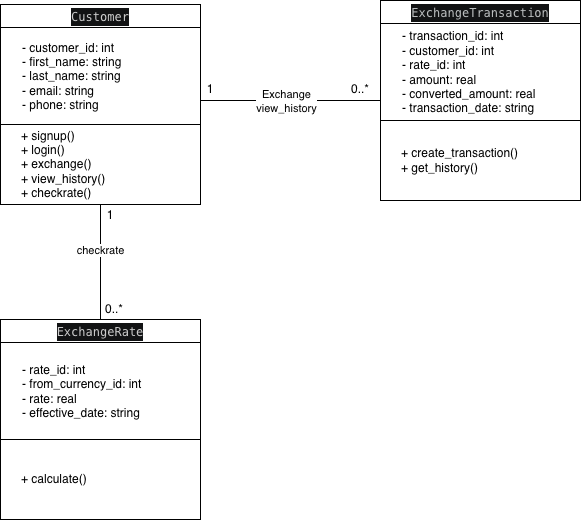

The diagram above was exported from draw.io. Its source (the exported page's mxGraphModel, read from the mxfile embedded in the PNG):
<mxGraphModel dx="1006" dy="659" grid="1" gridSize="10" guides="1" tooltips="1" connect="1" arrows="1" fold="1" page="1" pageScale="1" pageWidth="827" pageHeight="1169" math="0" shadow="0">
  <root>
    <mxCell id="0" />
    <mxCell id="1" parent="0" />
    <mxCell id="NBFxDfqRK8_2vJBKcbfi-1" parent="1" style="swimlane;whiteSpace=wrap;html=1;fontFamily=Helvetica;fontSize=12;fontColor=default;fontStyle=0;align=center;verticalAlign=middle;" value="&lt;div style=&quot;background-color: rgb(18, 19, 20); font-family: Menlo, Monaco, &amp;quot;Courier New&amp;quot;, monospace; font-weight: normal; line-height: 18px; white-space: pre;&quot;&gt;&lt;span style=&quot;color: rgb(204, 204, 204);&quot;&gt;Customer&lt;/span&gt;&lt;/div&gt;" vertex="1">
      <mxGeometry height="200" width="200" x="130" y="70" as="geometry" />
    </mxCell>
    <mxCell id="NBFxDfqRK8_2vJBKcbfi-2" parent="1" style="text;html=1;whiteSpace=wrap;strokeColor=none;fillColor=none;align=left;verticalAlign=middle;rounded=0;" value="&lt;div&gt;- customer_id: int&lt;/div&gt;&lt;div&gt;- first_name: string&lt;/div&gt;&lt;div&gt;- last_name: string&lt;/div&gt;&lt;div&gt;- email: string&lt;/div&gt;&lt;div&gt;- phone: string&lt;/div&gt;" vertex="1">
      <mxGeometry height="96" width="180" x="150" y="94" as="geometry" />
    </mxCell>
    <mxCell id="NBFxDfqRK8_2vJBKcbfi-3" edge="1" parent="1" style="endArrow=none;html=1;rounded=0;" value="">
      <mxGeometry height="50" relative="1" width="50" as="geometry">
        <mxPoint x="130" y="190" as="sourcePoint" />
        <mxPoint x="330" y="190" as="targetPoint" />
      </mxGeometry>
    </mxCell>
    <mxCell id="NBFxDfqRK8_2vJBKcbfi-4" parent="1" style="text;html=1;whiteSpace=wrap;strokeColor=none;fillColor=none;align=left;verticalAlign=middle;rounded=0;" value="+ signup()&lt;div&gt;+ login()&lt;/div&gt;&lt;div&gt;+ exchange()&lt;/div&gt;&lt;div&gt;+ view_history()&lt;/div&gt;&lt;div&gt;+ checkrate()&amp;nbsp;&lt;/div&gt;" vertex="1">
      <mxGeometry height="74" width="180" x="149" y="193" as="geometry" />
    </mxCell>
    <mxCell id="NBFxDfqRK8_2vJBKcbfi-5" parent="1" style="swimlane;whiteSpace=wrap;html=1;fontFamily=Helvetica;fontSize=12;fontColor=default;fontStyle=0;align=center;verticalAlign=middle;" value="&lt;div style=&quot;color: rgb(187, 190, 191); background-color: rgb(18, 19, 20); font-family: Menlo, Monaco, &amp;quot;Courier New&amp;quot;, monospace; font-weight: normal; line-height: 18px; white-space: pre;&quot;&gt;ExchangeTransaction&lt;/div&gt;" vertex="1">
      <mxGeometry height="200" width="200" x="510" y="66" as="geometry" />
    </mxCell>
    <mxCell id="NBFxDfqRK8_2vJBKcbfi-6" parent="1" style="text;html=1;whiteSpace=wrap;strokeColor=none;fillColor=none;align=left;verticalAlign=middle;rounded=0;" value="&lt;div&gt;- transaction_id: int&lt;/div&gt;&lt;div&gt;- customer_id&lt;span style=&quot;background-color: transparent; color: light-dark(rgb(0, 0, 0), rgb(255, 255, 255));&quot;&gt;: int&lt;/span&gt;&lt;/div&gt;&lt;div&gt;&lt;span style=&quot;background-color: transparent; color: light-dark(rgb(0, 0, 0), rgb(255, 255, 255));&quot;&gt;-&lt;/span&gt;&lt;span style=&quot;background-color: transparent; color: light-dark(rgb(0, 0, 0), rgb(255, 255, 255));&quot;&gt; &lt;/span&gt;rate_id&lt;span style=&quot;background-color: transparent; color: light-dark(rgb(0, 0, 0), rgb(255, 255, 255));&quot;&gt;: int&lt;/span&gt;&lt;/div&gt;&lt;div&gt;&lt;span style=&quot;background-color: transparent; color: light-dark(rgb(0, 0, 0), rgb(255, 255, 255));&quot;&gt;-&lt;/span&gt;&lt;span style=&quot;background-color: transparent; color: light-dark(rgb(0, 0, 0), rgb(255, 255, 255));&quot;&gt; &lt;/span&gt;amount: real&lt;/div&gt;&lt;div&gt;&lt;span style=&quot;background-color: transparent; color: light-dark(rgb(0, 0, 0), rgb(255, 255, 255));&quot;&gt;-&lt;/span&gt;&lt;span style=&quot;background-color: transparent; color: light-dark(rgb(0, 0, 0), rgb(255, 255, 255));&quot;&gt; &lt;/span&gt;converted_amount: real&lt;/div&gt;&lt;div&gt;&lt;span style=&quot;background-color: transparent; color: light-dark(rgb(0, 0, 0), rgb(255, 255, 255));&quot;&gt;-&lt;/span&gt;&lt;span style=&quot;background-color: transparent; color: light-dark(rgb(0, 0, 0), rgb(255, 255, 255));&quot;&gt; &lt;/span&gt;transaction_date: string&lt;/div&gt;" vertex="1">
      <mxGeometry height="96" width="180" x="530" y="90" as="geometry" />
    </mxCell>
    <mxCell id="NBFxDfqRK8_2vJBKcbfi-7" edge="1" parent="1" style="endArrow=none;html=1;rounded=0;" value="">
      <mxGeometry height="50" relative="1" width="50" as="geometry">
        <mxPoint x="510" y="186" as="sourcePoint" />
        <mxPoint x="710" y="186" as="targetPoint" />
      </mxGeometry>
    </mxCell>
    <mxCell id="NBFxDfqRK8_2vJBKcbfi-8" parent="1" style="text;html=1;whiteSpace=wrap;strokeColor=none;fillColor=none;align=left;verticalAlign=middle;rounded=0;" value="+ create_transaction()&lt;div&gt;+ get_history()&amp;nbsp;&lt;/div&gt;" vertex="1">
      <mxGeometry height="74" width="180" x="529" y="189" as="geometry" />
    </mxCell>
    <mxCell id="NBFxDfqRK8_2vJBKcbfi-9" edge="1" parent="1" source="NBFxDfqRK8_2vJBKcbfi-2" style="endArrow=none;html=1;rounded=0;exitX=1;exitY=0.75;exitDx=0;exitDy=0;entryX=0;entryY=0.5;entryDx=0;entryDy=0;" target="NBFxDfqRK8_2vJBKcbfi-5" value="">
      <mxGeometry height="50" relative="1" width="50" as="geometry">
        <mxPoint x="370" y="310" as="sourcePoint" />
        <mxPoint x="420" y="260" as="targetPoint" />
      </mxGeometry>
    </mxCell>
    <mxCell id="NBFxDfqRK8_2vJBKcbfi-13" connectable="0" parent="NBFxDfqRK8_2vJBKcbfi-9" style="edgeLabel;html=1;align=center;verticalAlign=middle;resizable=0;points=[];" value="Exchange&lt;div&gt;view_history&lt;/div&gt;" vertex="1">
      <mxGeometry relative="1" x="-0.0556" y="1" as="geometry">
        <mxPoint y="1" as="offset" />
      </mxGeometry>
    </mxCell>
    <mxCell id="NBFxDfqRK8_2vJBKcbfi-11" parent="1" style="text;html=1;whiteSpace=wrap;strokeColor=none;fillColor=none;align=center;verticalAlign=middle;rounded=0;" value="1" vertex="1">
      <mxGeometry height="30" width="60" x="310" y="140" as="geometry" />
    </mxCell>
    <mxCell id="NBFxDfqRK8_2vJBKcbfi-12" parent="1" style="text;html=1;whiteSpace=wrap;strokeColor=none;fillColor=none;align=center;verticalAlign=middle;rounded=0;" value="0..*" vertex="1">
      <mxGeometry height="30" width="60" x="460" y="140" as="geometry" />
    </mxCell>
    <mxCell id="NBFxDfqRK8_2vJBKcbfi-14" parent="1" style="swimlane;whiteSpace=wrap;html=1;fontFamily=Helvetica;fontSize=12;fontColor=default;fontStyle=0;align=center;verticalAlign=middle;" value="&lt;div style=&quot;background-color: rgb(18, 19, 20); font-family: Menlo, Monaco, &amp;quot;Courier New&amp;quot;, monospace; font-weight: normal; line-height: 18px; white-space: pre;&quot;&gt;&lt;span style=&quot;color: rgb(204, 204, 204);&quot;&gt;ExchangeRate&lt;/span&gt;&lt;/div&gt;" vertex="1">
      <mxGeometry height="200" width="200" x="130" y="385" as="geometry" />
    </mxCell>
    <mxCell id="NBFxDfqRK8_2vJBKcbfi-15" parent="1" style="text;html=1;whiteSpace=wrap;strokeColor=none;fillColor=none;align=left;verticalAlign=middle;rounded=0;" value="&lt;div&gt;- rate_id: int&lt;/div&gt;&lt;div&gt;- from_currency_id: int&lt;/div&gt;&lt;div&gt;- rate: real&lt;/div&gt;&lt;div&gt;- effective_date: string&lt;/div&gt;" vertex="1">
      <mxGeometry height="96" width="180" x="150" y="409" as="geometry" />
    </mxCell>
    <mxCell id="NBFxDfqRK8_2vJBKcbfi-16" edge="1" parent="1" style="endArrow=none;html=1;rounded=0;" value="">
      <mxGeometry height="50" relative="1" width="50" as="geometry">
        <mxPoint x="130" y="505" as="sourcePoint" />
        <mxPoint x="330" y="505" as="targetPoint" />
      </mxGeometry>
    </mxCell>
    <mxCell id="NBFxDfqRK8_2vJBKcbfi-17" parent="1" style="text;html=1;whiteSpace=wrap;strokeColor=none;fillColor=none;align=left;verticalAlign=middle;rounded=0;" value="+ calculate()&lt;span style=&quot;background-color: transparent; color: light-dark(rgb(0, 0, 0), rgb(255, 255, 255));&quot;&gt;&amp;nbsp;&lt;/span&gt;" vertex="1">
      <mxGeometry height="74" width="180" x="149" y="508" as="geometry" />
    </mxCell>
    <mxCell id="NBFxDfqRK8_2vJBKcbfi-22" edge="1" parent="1" source="NBFxDfqRK8_2vJBKcbfi-1" style="endArrow=none;html=1;rounded=0;exitX=0.5;exitY=1;exitDx=0;exitDy=0;entryX=0.5;entryY=0;entryDx=0;entryDy=0;" target="NBFxDfqRK8_2vJBKcbfi-14" value="">
      <mxGeometry height="50" relative="1" width="50" as="geometry">
        <mxPoint x="430" y="390" as="sourcePoint" />
        <mxPoint x="230" y="380" as="targetPoint" />
      </mxGeometry>
    </mxCell>
    <mxCell id="NBFxDfqRK8_2vJBKcbfi-23" connectable="0" parent="NBFxDfqRK8_2vJBKcbfi-22" style="edgeLabel;html=1;align=center;verticalAlign=middle;resizable=0;points=[];" value="checkrate" vertex="1">
      <mxGeometry relative="1" x="-0.2174" y="-1" as="geometry">
        <mxPoint as="offset" />
      </mxGeometry>
    </mxCell>
    <mxCell id="NBFxDfqRK8_2vJBKcbfi-24" parent="1" style="text;html=1;whiteSpace=wrap;strokeColor=none;fillColor=none;align=center;verticalAlign=middle;rounded=0;" value="1" vertex="1">
      <mxGeometry height="30" width="60" x="210" y="266" as="geometry" />
    </mxCell>
    <mxCell id="NBFxDfqRK8_2vJBKcbfi-25" parent="1" style="text;html=1;whiteSpace=wrap;strokeColor=none;fillColor=none;align=center;verticalAlign=middle;rounded=0;" value="0..*" vertex="1">
      <mxGeometry height="30" width="60" x="214" y="360" as="geometry" />
    </mxCell>
  </root>
</mxGraphModel>